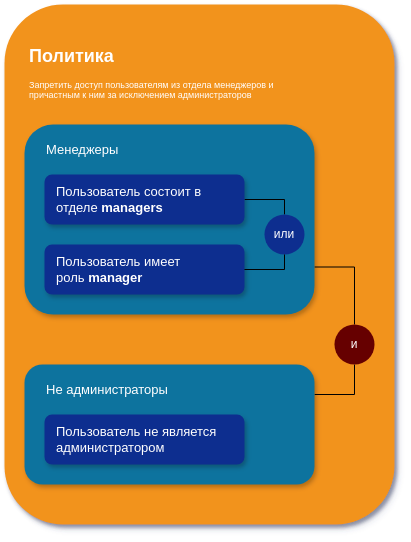

The diagram above was exported from draw.io. Its source (the exported page's mxGraphModel, read from the mxfile embedded in the PNG):
<mxGraphModel dx="1269" dy="703" grid="1" gridSize="10" guides="1" tooltips="1" connect="1" arrows="1" fold="1" page="0" pageScale="1" pageWidth="850" pageHeight="1100" background="none" math="0" shadow="0">
  <root>
    <mxCell id="0" />
    <mxCell id="1" parent="0" />
    <mxCell id="2a0f93b5c73ef8e7-2" value="" style="rounded=1;whiteSpace=wrap;html=1;strokeColor=none;strokeWidth=1;fillColor=#F2931E;fontSize=13;fontColor=#FFFFFF;align=center;gradientColor=none;gradientDirection=east;verticalAlign=top;shadow=1;" parent="1" vertex="1">
      <mxGeometry x="190" y="110" width="390" height="520" as="geometry" />
    </mxCell>
    <mxCell id="vqLydGZQ0vEzhMhM0fZc-17" style="edgeStyle=orthogonalEdgeStyle;rounded=0;orthogonalLoop=1;jettySize=auto;html=1;exitX=1;exitY=0.75;exitDx=0;exitDy=0;endArrow=none;startFill=0;" edge="1" parent="1" source="2a0f93b5c73ef8e7-4" target="vqLydGZQ0vEzhMhM0fZc-15">
      <mxGeometry relative="1" as="geometry" />
    </mxCell>
    <mxCell id="2a0f93b5c73ef8e7-4" value="" style="rounded=1;whiteSpace=wrap;html=1;strokeColor=none;strokeWidth=1;fillColor=#10739E;fontSize=13;fontColor=#FFFFFF;align=left;gradientColor=none;gradientDirection=east;verticalAlign=top;shadow=1;" parent="1" vertex="1">
      <mxGeometry x="210" y="230" width="290" height="190" as="geometry" />
    </mxCell>
    <mxCell id="2a0f93b5c73ef8e7-18" value="&lt;h1&gt;Политика&lt;/h1&gt;&lt;p&gt;Запретить доступ пользователям из отдела менеджеров и причастным к ним за исключением администраторов&lt;/p&gt;" style="text;html=1;spacing=5;spacingTop=-20;whiteSpace=wrap;overflow=hidden;strokeColor=none;strokeWidth=4;fillColor=none;gradientColor=#007FFF;fontSize=9;fontColor=#FFFFFF;align=left;" parent="1" vertex="1">
      <mxGeometry x="210" y="150" width="270" height="71" as="geometry" />
    </mxCell>
    <mxCell id="vqLydGZQ0vEzhMhM0fZc-7" style="edgeStyle=orthogonalEdgeStyle;rounded=0;orthogonalLoop=1;jettySize=auto;html=1;exitX=1;exitY=0.5;exitDx=0;exitDy=0;entryX=0.5;entryY=0;entryDx=0;entryDy=0;endArrow=none;startFill=0;" edge="1" parent="1" source="vqLydGZQ0vEzhMhM0fZc-1" target="vqLydGZQ0vEzhMhM0fZc-4">
      <mxGeometry relative="1" as="geometry">
        <Array as="points">
          <mxPoint x="470" y="305" />
        </Array>
      </mxGeometry>
    </mxCell>
    <mxCell id="vqLydGZQ0vEzhMhM0fZc-1" value="" style="rounded=1;whiteSpace=wrap;html=1;strokeColor=none;strokeWidth=1;fillColor=light-dark(#0f2f8f, #54a9ce);fontSize=13;fontColor=#FFFFFF;align=left;gradientColor=none;gradientDirection=east;verticalAlign=top;shadow=1;" vertex="1" parent="1">
      <mxGeometry x="230" y="280" width="200" height="50" as="geometry" />
    </mxCell>
    <mxCell id="vqLydGZQ0vEzhMhM0fZc-2" value="" style="rounded=1;whiteSpace=wrap;html=1;strokeColor=none;strokeWidth=1;fillColor=light-dark(#0f2f8f, #54a9ce);fontSize=13;fontColor=#FFFFFF;align=left;gradientColor=none;gradientDirection=east;verticalAlign=top;shadow=1;" vertex="1" parent="1">
      <mxGeometry x="230" y="350" width="200" height="50" as="geometry" />
    </mxCell>
    <mxCell id="vqLydGZQ0vEzhMhM0fZc-3" value="" style="ellipse;whiteSpace=wrap;html=1;aspect=fixed;labelBackgroundColor=default;gradientColor=none;fillColor=#0F2F8F;strokeColor=none;" vertex="1" parent="1">
      <mxGeometry x="450" y="320" width="40" height="40" as="geometry" />
    </mxCell>
    <mxCell id="vqLydGZQ0vEzhMhM0fZc-8" style="edgeStyle=orthogonalEdgeStyle;rounded=0;orthogonalLoop=1;jettySize=auto;html=1;exitX=0.5;exitY=1;exitDx=0;exitDy=0;entryX=1;entryY=0.5;entryDx=0;entryDy=0;endArrow=none;startFill=0;" edge="1" parent="1" source="vqLydGZQ0vEzhMhM0fZc-4" target="vqLydGZQ0vEzhMhM0fZc-2">
      <mxGeometry relative="1" as="geometry">
        <Array as="points">
          <mxPoint x="470" y="375" />
        </Array>
      </mxGeometry>
    </mxCell>
    <mxCell id="vqLydGZQ0vEzhMhM0fZc-4" value="или" style="text;html=1;align=center;verticalAlign=middle;whiteSpace=wrap;rounded=0;fillColor=none;fontColor=light-dark(#ffffff, #ededed);" vertex="1" parent="1">
      <mxGeometry x="450" y="320" width="40" height="40" as="geometry" />
    </mxCell>
    <mxCell id="vqLydGZQ0vEzhMhM0fZc-9" value="&lt;span style=&quot;color: rgb(255, 255, 255); font-size: 13px;&quot;&gt;Менеджеры&lt;/span&gt;" style="text;html=1;align=left;verticalAlign=middle;whiteSpace=wrap;rounded=0;" vertex="1" parent="1">
      <mxGeometry x="230" y="240" width="210" height="30" as="geometry" />
    </mxCell>
    <mxCell id="vqLydGZQ0vEzhMhM0fZc-10" value="&lt;span style=&quot;color: rgb(255, 255, 255); font-size: 13px;&quot;&gt;Пользователь состоит в отделе&amp;nbsp;&lt;/span&gt;&lt;b style=&quot;color: rgb(255, 255, 255); font-size: 13px;&quot;&gt;managers&lt;/b&gt;" style="text;html=1;align=left;verticalAlign=middle;whiteSpace=wrap;rounded=0;" vertex="1" parent="1">
      <mxGeometry x="240" y="290" width="180" height="30" as="geometry" />
    </mxCell>
    <mxCell id="vqLydGZQ0vEzhMhM0fZc-11" value="&lt;span style=&quot;color: rgb(255, 255, 255); font-size: 13px;&quot;&gt;Пользователь имеет роль&amp;nbsp;&lt;/span&gt;&lt;b style=&quot;color: rgb(255, 255, 255); font-size: 13px;&quot;&gt;manager&lt;/b&gt;" style="text;html=1;align=left;verticalAlign=middle;whiteSpace=wrap;rounded=0;" vertex="1" parent="1">
      <mxGeometry x="240" y="360" width="180" height="30" as="geometry" />
    </mxCell>
    <mxCell id="vqLydGZQ0vEzhMhM0fZc-18" style="edgeStyle=orthogonalEdgeStyle;rounded=0;orthogonalLoop=1;jettySize=auto;html=1;exitX=1;exitY=0.25;exitDx=0;exitDy=0;entryX=0.5;entryY=1;entryDx=0;entryDy=0;endArrow=none;startFill=0;" edge="1" parent="1" source="vqLydGZQ0vEzhMhM0fZc-12" target="vqLydGZQ0vEzhMhM0fZc-15">
      <mxGeometry relative="1" as="geometry" />
    </mxCell>
    <mxCell id="vqLydGZQ0vEzhMhM0fZc-12" value="" style="rounded=1;whiteSpace=wrap;html=1;strokeColor=none;strokeWidth=1;fillColor=#10739E;fontSize=13;fontColor=#FFFFFF;align=left;gradientColor=none;gradientDirection=east;verticalAlign=top;shadow=1;" vertex="1" parent="1">
      <mxGeometry x="210" y="470" width="290" height="120" as="geometry" />
    </mxCell>
    <mxCell id="vqLydGZQ0vEzhMhM0fZc-14" value="" style="ellipse;whiteSpace=wrap;html=1;aspect=fixed;labelBackgroundColor=default;gradientColor=none;fillColor=#660000;strokeColor=none;" vertex="1" parent="1">
      <mxGeometry x="520" y="430" width="40" height="40" as="geometry" />
    </mxCell>
    <mxCell id="vqLydGZQ0vEzhMhM0fZc-15" value="и" style="text;html=1;align=center;verticalAlign=middle;whiteSpace=wrap;rounded=0;fillColor=none;fontColor=light-dark(#ffffff, #ededed);" vertex="1" parent="1">
      <mxGeometry x="520" y="430" width="40" height="40" as="geometry" />
    </mxCell>
    <mxCell id="vqLydGZQ0vEzhMhM0fZc-20" value="" style="rounded=1;whiteSpace=wrap;html=1;strokeColor=none;strokeWidth=1;fillColor=light-dark(#0f2f8f, #54a9ce);fontSize=13;fontColor=#FFFFFF;align=left;gradientColor=none;gradientDirection=east;verticalAlign=top;shadow=1;" vertex="1" parent="1">
      <mxGeometry x="230" y="520" width="200" height="50" as="geometry" />
    </mxCell>
    <mxCell id="vqLydGZQ0vEzhMhM0fZc-21" value="&lt;span style=&quot;color: rgb(255, 255, 255); font-size: 13px;&quot;&gt;Пользователь не является администратором&lt;/span&gt;" style="text;html=1;align=left;verticalAlign=middle;whiteSpace=wrap;rounded=0;" vertex="1" parent="1">
      <mxGeometry x="240" y="530" width="180" height="30" as="geometry" />
    </mxCell>
    <mxCell id="vqLydGZQ0vEzhMhM0fZc-22" value="&lt;span style=&quot;color: rgb(255, 255, 255); font-size: 13px;&quot;&gt;Не администраторы&lt;/span&gt;" style="text;html=1;align=left;verticalAlign=middle;whiteSpace=wrap;rounded=0;" vertex="1" parent="1">
      <mxGeometry x="230" y="480" width="210" height="30" as="geometry" />
    </mxCell>
  </root>
</mxGraphModel>